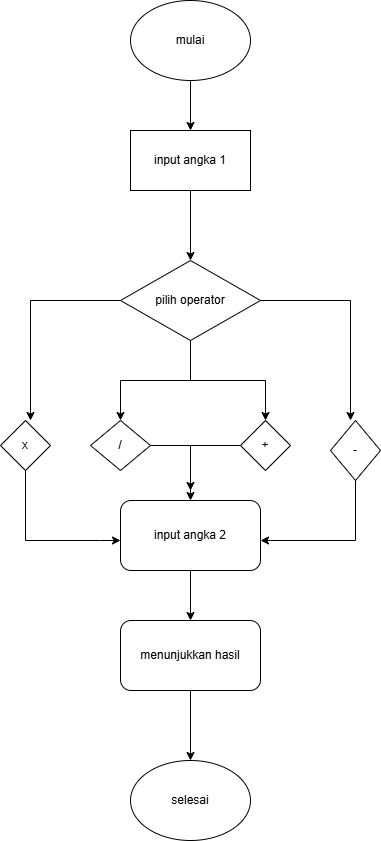

The diagram above was exported from draw.io. Its source (the exported page's mxGraphModel, read from the mxfile embedded in the PNG):
<mxGraphModel dx="1042" dy="527" grid="1" gridSize="10" guides="1" tooltips="1" connect="1" arrows="1" fold="1" page="1" pageScale="1" pageWidth="850" pageHeight="1100" math="0" shadow="0">
  <root>
    <mxCell id="0" />
    <mxCell id="1" parent="0" />
    <mxCell id="vnzQ-T-fQ0ALX0B3mveJ-7" value="" style="edgeStyle=orthogonalEdgeStyle;rounded=0;orthogonalLoop=1;jettySize=auto;html=1;" edge="1" parent="1" source="vnzQ-T-fQ0ALX0B3mveJ-1" target="vnzQ-T-fQ0ALX0B3mveJ-6">
      <mxGeometry relative="1" as="geometry" />
    </mxCell>
    <mxCell id="vnzQ-T-fQ0ALX0B3mveJ-1" value="mulai" style="ellipse;whiteSpace=wrap;html=1;" vertex="1" parent="1">
      <mxGeometry x="340" y="20" width="120" height="80" as="geometry" />
    </mxCell>
    <mxCell id="vnzQ-T-fQ0ALX0B3mveJ-9" value="" style="edgeStyle=orthogonalEdgeStyle;rounded=0;orthogonalLoop=1;jettySize=auto;html=1;" edge="1" parent="1" source="vnzQ-T-fQ0ALX0B3mveJ-6" target="vnzQ-T-fQ0ALX0B3mveJ-8">
      <mxGeometry relative="1" as="geometry" />
    </mxCell>
    <mxCell id="vnzQ-T-fQ0ALX0B3mveJ-6" value="input angka 1" style="whiteSpace=wrap;html=1;" vertex="1" parent="1">
      <mxGeometry x="340" y="150" width="120" height="60" as="geometry" />
    </mxCell>
    <mxCell id="vnzQ-T-fQ0ALX0B3mveJ-10" style="edgeStyle=orthogonalEdgeStyle;rounded=0;orthogonalLoop=1;jettySize=auto;html=1;" edge="1" parent="1" source="vnzQ-T-fQ0ALX0B3mveJ-8">
      <mxGeometry relative="1" as="geometry">
        <mxPoint x="240" y="440" as="targetPoint" />
        <Array as="points">
          <mxPoint x="240" y="320" />
          <mxPoint x="240" y="430" />
        </Array>
      </mxGeometry>
    </mxCell>
    <mxCell id="vnzQ-T-fQ0ALX0B3mveJ-11" style="edgeStyle=orthogonalEdgeStyle;rounded=0;orthogonalLoop=1;jettySize=auto;html=1;" edge="1" parent="1" source="vnzQ-T-fQ0ALX0B3mveJ-8">
      <mxGeometry relative="1" as="geometry">
        <mxPoint x="330" y="440" as="targetPoint" />
      </mxGeometry>
    </mxCell>
    <mxCell id="vnzQ-T-fQ0ALX0B3mveJ-12" style="edgeStyle=orthogonalEdgeStyle;rounded=0;orthogonalLoop=1;jettySize=auto;html=1;" edge="1" parent="1" source="vnzQ-T-fQ0ALX0B3mveJ-8">
      <mxGeometry relative="1" as="geometry">
        <mxPoint x="560" y="440" as="targetPoint" />
      </mxGeometry>
    </mxCell>
    <mxCell id="vnzQ-T-fQ0ALX0B3mveJ-13" style="edgeStyle=orthogonalEdgeStyle;rounded=0;orthogonalLoop=1;jettySize=auto;html=1;entryX=0.5;entryY=0;entryDx=0;entryDy=0;" edge="1" parent="1" source="vnzQ-T-fQ0ALX0B3mveJ-8" target="vnzQ-T-fQ0ALX0B3mveJ-14">
      <mxGeometry relative="1" as="geometry">
        <mxPoint x="470" y="440" as="targetPoint" />
      </mxGeometry>
    </mxCell>
    <mxCell id="vnzQ-T-fQ0ALX0B3mveJ-8" value="pilih operator" style="rhombus;whiteSpace=wrap;html=1;" vertex="1" parent="1">
      <mxGeometry x="330" y="280" width="140" height="80" as="geometry" />
    </mxCell>
    <mxCell id="vnzQ-T-fQ0ALX0B3mveJ-20" style="edgeStyle=orthogonalEdgeStyle;rounded=0;orthogonalLoop=1;jettySize=auto;html=1;" edge="1" parent="1" source="vnzQ-T-fQ0ALX0B3mveJ-14">
      <mxGeometry relative="1" as="geometry">
        <mxPoint x="400" y="510" as="targetPoint" />
      </mxGeometry>
    </mxCell>
    <mxCell id="vnzQ-T-fQ0ALX0B3mveJ-14" value="+" style="rhombus;whiteSpace=wrap;html=1;" vertex="1" parent="1">
      <mxGeometry x="450" y="440" width="50" height="50" as="geometry" />
    </mxCell>
    <mxCell id="vnzQ-T-fQ0ALX0B3mveJ-19" style="edgeStyle=orthogonalEdgeStyle;rounded=0;orthogonalLoop=1;jettySize=auto;html=1;" edge="1" parent="1" source="vnzQ-T-fQ0ALX0B3mveJ-15">
      <mxGeometry relative="1" as="geometry">
        <mxPoint x="400" y="520" as="targetPoint" />
      </mxGeometry>
    </mxCell>
    <mxCell id="vnzQ-T-fQ0ALX0B3mveJ-15" value="/" style="rhombus;whiteSpace=wrap;html=1;" vertex="1" parent="1">
      <mxGeometry x="300" y="440" width="60" height="50" as="geometry" />
    </mxCell>
    <mxCell id="vnzQ-T-fQ0ALX0B3mveJ-18" style="edgeStyle=orthogonalEdgeStyle;rounded=0;orthogonalLoop=1;jettySize=auto;html=1;" edge="1" parent="1" source="vnzQ-T-fQ0ALX0B3mveJ-16">
      <mxGeometry relative="1" as="geometry">
        <mxPoint x="330" y="560" as="targetPoint" />
        <Array as="points">
          <mxPoint x="235" y="560" />
          <mxPoint x="310" y="560" />
        </Array>
      </mxGeometry>
    </mxCell>
    <mxCell id="vnzQ-T-fQ0ALX0B3mveJ-16" value="x" style="rhombus;whiteSpace=wrap;html=1;" vertex="1" parent="1">
      <mxGeometry x="210" y="440" width="50" height="50" as="geometry" />
    </mxCell>
    <mxCell id="vnzQ-T-fQ0ALX0B3mveJ-22" style="edgeStyle=orthogonalEdgeStyle;rounded=0;orthogonalLoop=1;jettySize=auto;html=1;" edge="1" parent="1" source="vnzQ-T-fQ0ALX0B3mveJ-17">
      <mxGeometry relative="1" as="geometry">
        <mxPoint x="470" y="560" as="targetPoint" />
        <Array as="points">
          <mxPoint x="565" y="560" />
          <mxPoint x="480" y="560" />
        </Array>
      </mxGeometry>
    </mxCell>
    <mxCell id="vnzQ-T-fQ0ALX0B3mveJ-17" value="-" style="rhombus;whiteSpace=wrap;html=1;" vertex="1" parent="1">
      <mxGeometry x="540" y="440" width="50" height="60" as="geometry" />
    </mxCell>
    <mxCell id="vnzQ-T-fQ0ALX0B3mveJ-25" value="" style="edgeStyle=orthogonalEdgeStyle;rounded=0;orthogonalLoop=1;jettySize=auto;html=1;" edge="1" parent="1" source="vnzQ-T-fQ0ALX0B3mveJ-23" target="vnzQ-T-fQ0ALX0B3mveJ-24">
      <mxGeometry relative="1" as="geometry" />
    </mxCell>
    <mxCell id="vnzQ-T-fQ0ALX0B3mveJ-23" value="input angka 2" style="rounded=1;whiteSpace=wrap;html=1;" vertex="1" parent="1">
      <mxGeometry x="330" y="520" width="140" height="70" as="geometry" />
    </mxCell>
    <mxCell id="vnzQ-T-fQ0ALX0B3mveJ-27" style="edgeStyle=orthogonalEdgeStyle;rounded=0;orthogonalLoop=1;jettySize=auto;html=1;" edge="1" parent="1" source="vnzQ-T-fQ0ALX0B3mveJ-24" target="vnzQ-T-fQ0ALX0B3mveJ-26">
      <mxGeometry relative="1" as="geometry" />
    </mxCell>
    <mxCell id="vnzQ-T-fQ0ALX0B3mveJ-24" value="menunjukkan hasil" style="rounded=1;whiteSpace=wrap;html=1;" vertex="1" parent="1">
      <mxGeometry x="330" y="640" width="140" height="70" as="geometry" />
    </mxCell>
    <mxCell id="vnzQ-T-fQ0ALX0B3mveJ-26" value="selesai" style="ellipse;whiteSpace=wrap;html=1;" vertex="1" parent="1">
      <mxGeometry x="340" y="780" width="120" height="80" as="geometry" />
    </mxCell>
  </root>
</mxGraphModel>